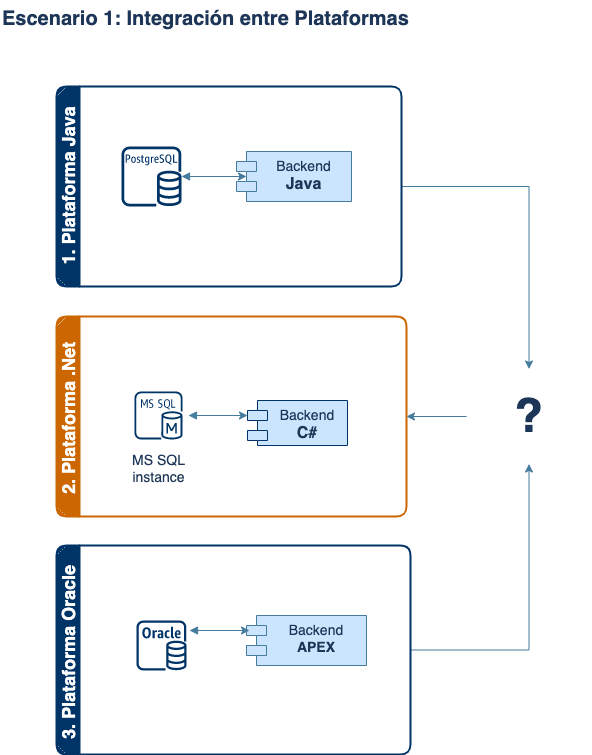

The diagram above was exported from draw.io. Its source (the exported page's mxGraphModel, read from the mxfile embedded in the PNG):
<mxGraphModel dx="1114" dy="854" grid="0" gridSize="10" guides="1" tooltips="1" connect="1" arrows="1" fold="1" page="1" pageScale="1" pageWidth="850" pageHeight="1100" math="0" shadow="0">
  <root>
    <mxCell id="Sjf5zJO6t_PuplL4hMLM-0" />
    <mxCell id="Sjf5zJO6t_PuplL4hMLM-1" parent="Sjf5zJO6t_PuplL4hMLM-0" />
    <mxCell id="Fl3l5kniC_C8ZLYQHFDv-1" style="edgeStyle=orthogonalEdgeStyle;rounded=0;orthogonalLoop=1;jettySize=auto;html=1;strokeColor=#457B9D;fontColor=#1D3557;fillColor=#A8DADC;" parent="Sjf5zJO6t_PuplL4hMLM-1" source="Sjf5zJO6t_PuplL4hMLM-2" target="Fl3l5kniC_C8ZLYQHFDv-0" edge="1">
      <mxGeometry relative="1" as="geometry" />
    </mxCell>
    <mxCell id="Sjf5zJO6t_PuplL4hMLM-2" value="1. Plataforma Java" style="swimlane;horizontal=0;whiteSpace=wrap;html=1;fontSize=18;rounded=1;labelBackgroundColor=none;strokeWidth=2;fillColor=#003366;strokeColor=#003366;fontColor=#FFFFFF;" parent="Sjf5zJO6t_PuplL4hMLM-1" vertex="1">
      <mxGeometry x="241" y="215" width="345" height="200" as="geometry" />
    </mxCell>
    <mxCell id="Sjf5zJO6t_PuplL4hMLM-3" style="edgeStyle=orthogonalEdgeStyle;rounded=1;orthogonalLoop=1;jettySize=auto;html=1;entryX=0.087;entryY=0.5;entryDx=0;entryDy=0;entryPerimeter=0;startArrow=block;startFill=1;fontSize=14;labelBackgroundColor=none;fontColor=default;strokeColor=#457B9D;" parent="Sjf5zJO6t_PuplL4hMLM-2" source="Sjf5zJO6t_PuplL4hMLM-4" target="Sjf5zJO6t_PuplL4hMLM-5" edge="1">
      <mxGeometry relative="1" as="geometry" />
    </mxCell>
    <mxCell id="Sjf5zJO6t_PuplL4hMLM-4" value="" style="outlineConnect=0;strokeColor=none;dashed=0;verticalLabelPosition=bottom;verticalAlign=top;align=center;html=1;fontSize=14;fontStyle=0;aspect=fixed;pointerEvents=1;shape=mxgraph.aws4.rds_postgresql_instance;rounded=1;labelBackgroundColor=none;fillColor=#003366;fontColor=#1D3557;" parent="Sjf5zJO6t_PuplL4hMLM-2" vertex="1">
      <mxGeometry x="65" y="60" width="60" height="60" as="geometry" />
    </mxCell>
    <mxCell id="Sjf5zJO6t_PuplL4hMLM-5" value="Backend&lt;br style=&quot;font-size: 14px;&quot;&gt;&lt;b style=&quot;&quot;&gt;&lt;font style=&quot;font-size: 16px;&quot;&gt;Java&lt;/font&gt;&lt;/b&gt;" style="shape=module;align=left;spacingLeft=20;align=center;verticalAlign=top;whiteSpace=wrap;html=1;fontSize=14;rounded=1;labelBackgroundColor=none;fillColor=#CCE5FF;strokeColor=#457B9D;fontColor=#1D3557;" parent="Sjf5zJO6t_PuplL4hMLM-2" vertex="1">
      <mxGeometry x="180" y="65" width="115" height="50" as="geometry" />
    </mxCell>
    <mxCell id="Sjf5zJO6t_PuplL4hMLM-7" value="2. Plataforma .Net&amp;nbsp;" style="swimlane;horizontal=0;whiteSpace=wrap;html=1;fontSize=18;rounded=1;labelBackgroundColor=none;strokeWidth=2;fillColor=#CC6600;strokeColor=#CC6600;fontColor=#FFFFFF;" parent="Sjf5zJO6t_PuplL4hMLM-1" vertex="1">
      <mxGeometry x="241" y="445" width="350" height="200" as="geometry" />
    </mxCell>
    <mxCell id="Sjf5zJO6t_PuplL4hMLM-9" value="Backend&lt;br style=&quot;font-size: 14px;&quot;&gt;&lt;b style=&quot;&quot;&gt;&lt;font style=&quot;font-size: 16px;&quot;&gt;C#&lt;/font&gt;&lt;/b&gt;" style="shape=module;align=left;spacingLeft=20;align=center;verticalAlign=top;whiteSpace=wrap;html=1;fontSize=14;rounded=1;labelBackgroundColor=none;fillColor=#CCE5FF;strokeColor=#003366;fontColor=#1D3557;" parent="Sjf5zJO6t_PuplL4hMLM-7" vertex="1">
      <mxGeometry x="191" y="84" width="100" height="45" as="geometry" />
    </mxCell>
    <mxCell id="Sjf5zJO6t_PuplL4hMLM-10" value="MS SQL&#10;instance" style="outlineConnect=0;fillColor=none;dashed=0;verticalLabelPosition=bottom;verticalAlign=top;align=center;html=1;fontSize=14;fontStyle=0;aspect=fixed;shape=mxgraph.aws4.resourceIcon;resIcon=mxgraph.aws4.ms_sql_instance;rounded=1;labelBackgroundColor=none;strokeColor=#003366;fontColor=#1D3557;" parent="Sjf5zJO6t_PuplL4hMLM-7" vertex="1">
      <mxGeometry x="72" y="69" width="60" height="60" as="geometry" />
    </mxCell>
    <mxCell id="Sjf5zJO6t_PuplL4hMLM-11" style="edgeStyle=orthogonalEdgeStyle;rounded=1;orthogonalLoop=1;jettySize=auto;html=1;entryX=0;entryY=0;entryDx=0;entryDy=15;entryPerimeter=0;startArrow=block;startFill=1;fontSize=14;labelBackgroundColor=none;fontColor=default;strokeColor=#457B9D;" parent="Sjf5zJO6t_PuplL4hMLM-7" source="Sjf5zJO6t_PuplL4hMLM-10" target="Sjf5zJO6t_PuplL4hMLM-9" edge="1">
      <mxGeometry relative="1" as="geometry">
        <mxPoint x="135" y="-130" as="sourcePoint" />
        <mxPoint x="200" y="-130" as="targetPoint" />
      </mxGeometry>
    </mxCell>
    <mxCell id="Fl3l5kniC_C8ZLYQHFDv-3" style="edgeStyle=orthogonalEdgeStyle;rounded=0;orthogonalLoop=1;jettySize=auto;html=1;exitX=1;exitY=0.5;exitDx=0;exitDy=0;entryX=0.5;entryY=1;entryDx=0;entryDy=0;strokeColor=#457B9D;fontColor=#1D3557;fillColor=#A8DADC;" parent="Sjf5zJO6t_PuplL4hMLM-1" source="Sjf5zJO6t_PuplL4hMLM-13" target="Fl3l5kniC_C8ZLYQHFDv-0" edge="1">
      <mxGeometry relative="1" as="geometry" />
    </mxCell>
    <mxCell id="Sjf5zJO6t_PuplL4hMLM-13" value="3. Plataforma Oracle&amp;nbsp;" style="swimlane;horizontal=0;whiteSpace=wrap;html=1;fontSize=18;rounded=1;labelBackgroundColor=none;strokeWidth=2;fillColor=#003366;strokeColor=#003366;fontColor=#FFFFFF;" parent="Sjf5zJO6t_PuplL4hMLM-1" vertex="1">
      <mxGeometry x="241" y="674" width="354" height="209" as="geometry" />
    </mxCell>
    <mxCell id="Sjf5zJO6t_PuplL4hMLM-14" value="Backend&lt;br style=&quot;font-size: 14px;&quot;&gt;&lt;b style=&quot;font-size: 14px;&quot;&gt;APEX&lt;/b&gt;" style="shape=module;align=left;spacingLeft=20;align=center;verticalAlign=top;whiteSpace=wrap;html=1;fontSize=14;rounded=1;labelBackgroundColor=none;fillColor=#CCE5FF;strokeColor=#457B9D;fontColor=#1D3557;" parent="Sjf5zJO6t_PuplL4hMLM-13" vertex="1">
      <mxGeometry x="190" y="70" width="120" height="50" as="geometry" />
    </mxCell>
    <mxCell id="Sjf5zJO6t_PuplL4hMLM-15" value="" style="outlineConnect=0;strokeColor=none;dashed=0;verticalLabelPosition=bottom;verticalAlign=top;align=center;html=1;fontSize=14;fontStyle=0;aspect=fixed;pointerEvents=1;shape=mxgraph.aws4.rds_oracle_instance;rounded=1;labelBackgroundColor=none;fillColor=#003366;fontColor=#003366;" parent="Sjf5zJO6t_PuplL4hMLM-13" vertex="1">
      <mxGeometry x="80" y="75" width="50" height="50" as="geometry" />
    </mxCell>
    <mxCell id="Sjf5zJO6t_PuplL4hMLM-19" style="edgeStyle=orthogonalEdgeStyle;rounded=1;orthogonalLoop=1;jettySize=auto;html=1;entryX=0;entryY=0;entryDx=0;entryDy=15;entryPerimeter=0;startArrow=block;startFill=1;fontSize=14;labelBackgroundColor=none;fontColor=default;strokeColor=#457B9D;" parent="Sjf5zJO6t_PuplL4hMLM-1" edge="1">
      <mxGeometry relative="1" as="geometry">
        <mxPoint x="374" y="759" as="sourcePoint" />
        <mxPoint x="434" y="759" as="targetPoint" />
      </mxGeometry>
    </mxCell>
    <mxCell id="Sjf5zJO6t_PuplL4hMLM-24" value="Escenario 1: Integración entre Plataformas" style="text;whiteSpace=wrap;html=1;fontStyle=1;fontSize=20;rounded=1;labelBackgroundColor=none;fontColor=#1D3557;strokeWidth=0;" parent="Sjf5zJO6t_PuplL4hMLM-1" vertex="1">
      <mxGeometry x="185" y="129" width="476" height="36" as="geometry" />
    </mxCell>
    <mxCell id="Fl3l5kniC_C8ZLYQHFDv-2" style="edgeStyle=orthogonalEdgeStyle;rounded=0;orthogonalLoop=1;jettySize=auto;html=1;exitX=0;exitY=0.5;exitDx=0;exitDy=0;entryX=1;entryY=0.5;entryDx=0;entryDy=0;strokeColor=#457B9D;fontColor=#1D3557;fillColor=#A8DADC;" parent="Sjf5zJO6t_PuplL4hMLM-1" source="Fl3l5kniC_C8ZLYQHFDv-0" target="Sjf5zJO6t_PuplL4hMLM-7" edge="1">
      <mxGeometry relative="1" as="geometry" />
    </mxCell>
    <mxCell id="Fl3l5kniC_C8ZLYQHFDv-0" value="?" style="text;html=1;strokeColor=none;fillColor=none;align=center;verticalAlign=middle;whiteSpace=wrap;rounded=0;fontColor=#1D3557;fontStyle=1;fontSize=47;" parent="Sjf5zJO6t_PuplL4hMLM-1" vertex="1">
      <mxGeometry x="651" y="497.5" width="125" height="95" as="geometry" />
    </mxCell>
  </root>
</mxGraphModel>